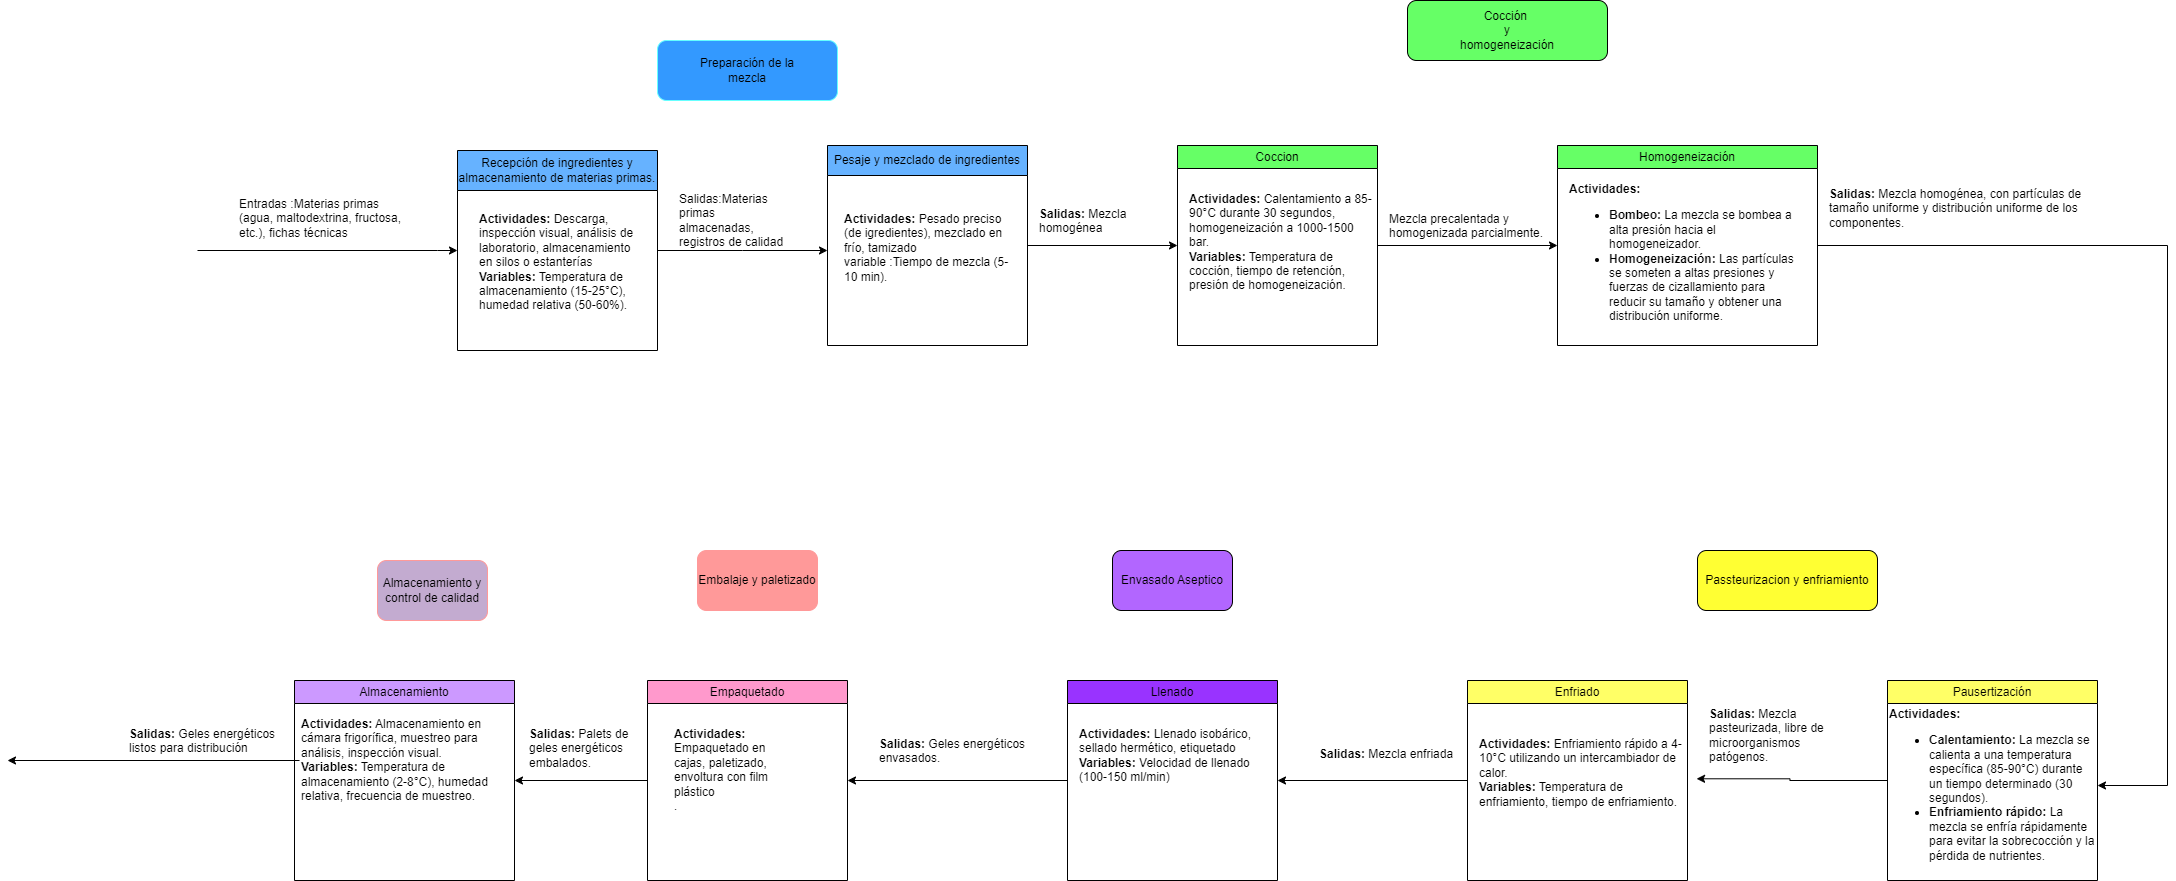

The diagram above was exported from draw.io. Its source (the exported page's mxGraphModel, read from the mxfile embedded in the PNG):
<mxGraphModel dx="2704" dy="2860" grid="1" gridSize="10" guides="1" tooltips="1" connect="1" arrows="1" fold="1" page="1" pageScale="1" pageWidth="827" pageHeight="1169" math="0" shadow="0">
  <root>
    <mxCell id="0" />
    <mxCell id="1" parent="0" />
    <mxCell id="cyUIvqLrRcb9FWrQLP2p-2" value="&lt;font style=&quot;vertical-align: inherit;&quot;&gt;&lt;font style=&quot;vertical-align: inherit;&quot;&gt;Preparación de la&lt;/font&gt;&lt;/font&gt;&lt;div&gt;&lt;font style=&quot;vertical-align: inherit;&quot;&gt;&lt;font style=&quot;vertical-align: inherit;&quot;&gt;&lt;font style=&quot;vertical-align: inherit;&quot;&gt;&lt;font style=&quot;vertical-align: inherit;&quot;&gt;mezcla&lt;/font&gt;&lt;/font&gt;&lt;/font&gt;&lt;/font&gt;&lt;/div&gt;" style="rounded=1;whiteSpace=wrap;html=1;strokeColor=#66FFFF;fillColor=#3399FF;" parent="1" vertex="1">
      <mxGeometry x="-270" y="-1200" width="180" height="60" as="geometry" />
    </mxCell>
    <mxCell id="cyUIvqLrRcb9FWrQLP2p-5" value="Cocción&amp;nbsp;&lt;div&gt;y&lt;/div&gt;&lt;div&gt;homogeneización&lt;/div&gt;" style="rounded=1;whiteSpace=wrap;html=1;fillColor=#66FF66;" parent="1" vertex="1">
      <mxGeometry x="480" y="-1240" width="200" height="60" as="geometry" />
    </mxCell>
    <mxCell id="cyUIvqLrRcb9FWrQLP2p-8" value="Passteurizacion y enfriamiento" style="rounded=1;whiteSpace=wrap;html=1;fillColor=#FFFF33;" parent="1" vertex="1">
      <mxGeometry x="770" y="-690" width="180" height="60" as="geometry" />
    </mxCell>
    <mxCell id="cyUIvqLrRcb9FWrQLP2p-11" value="Envasado Aseptico" style="rounded=1;whiteSpace=wrap;html=1;fillColor=#B266FF;" parent="1" vertex="1">
      <mxGeometry x="185" y="-690" width="120" height="60" as="geometry" />
    </mxCell>
    <mxCell id="_7_1X6j7ErLCgpqX68nE-6" value="Embalaje y paletizado" style="rounded=1;whiteSpace=wrap;html=1;fillColor=#FF9999;strokeColor=#FF9999;" parent="1" vertex="1">
      <mxGeometry x="-230" y="-690" width="120" height="60" as="geometry" />
    </mxCell>
    <mxCell id="_7_1X6j7ErLCgpqX68nE-12" value="Almacenamiento y control de calidad" style="rounded=1;whiteSpace=wrap;html=1;fillColor=#C3ABD0;strokeColor=#FF9999;" parent="1" vertex="1">
      <mxGeometry x="-550" y="-680" width="110" height="60" as="geometry" />
    </mxCell>
    <mxCell id="_7_1X6j7ErLCgpqX68nE-23" style="edgeStyle=orthogonalEdgeStyle;rounded=0;orthogonalLoop=1;jettySize=auto;html=1;" parent="1" edge="1">
      <mxGeometry relative="1" as="geometry">
        <mxPoint x="-730" y="-990" as="sourcePoint" />
        <mxPoint x="-470" y="-990" as="targetPoint" />
        <Array as="points">
          <mxPoint x="-490" y="-990" />
        </Array>
      </mxGeometry>
    </mxCell>
    <mxCell id="_7_1X6j7ErLCgpqX68nE-24" value="Entradas :&lt;span&gt;Materias primas (agua,&lt;/span&gt;&lt;span&gt; maltodextrina,&lt;/span&gt;&lt;span&gt; fructosa,&lt;/span&gt;&lt;span&gt; etc.&lt;/span&gt;&lt;span&gt;),&lt;/span&gt;&lt;span&gt; fichas técnicas&lt;/span&gt;" style="text;whiteSpace=wrap;html=1;" parent="1" vertex="1">
      <mxGeometry x="-690" y="-1050" width="170" height="40" as="geometry" />
    </mxCell>
    <mxCell id="_7_1X6j7ErLCgpqX68nE-25" value="Salidas:&lt;span&gt;Materias primas almacenadas,&lt;/span&gt;&lt;span&gt; registros de calidad&lt;/span&gt;" style="text;whiteSpace=wrap;html=1;" parent="1" vertex="1">
      <mxGeometry x="-250" y="-1055" width="110" height="50" as="geometry" />
    </mxCell>
    <mxCell id="_7_1X6j7ErLCgpqX68nE-27" value="&lt;strong&gt;Salidas:&lt;/strong&gt;&lt;span&gt; Mezcla homogénea&lt;/span&gt;" style="text;whiteSpace=wrap;html=1;" parent="1" vertex="1">
      <mxGeometry x="110" y="-1040" width="150" height="40" as="geometry" />
    </mxCell>
    <mxCell id="_7_1X6j7ErLCgpqX68nE-35" value="&lt;strong&gt;Salidas:&lt;/strong&gt;&lt;span&gt; Mezcla enfriada&lt;/span&gt;" style="text;whiteSpace=wrap;html=1;" parent="1" vertex="1">
      <mxGeometry x="390" y="-500" width="170" height="40" as="geometry" />
    </mxCell>
    <mxCell id="_7_1X6j7ErLCgpqX68nE-37" value="&lt;strong&gt;Salidas:&lt;/strong&gt;&lt;span&gt; Geles energéticos envasados.&lt;/span&gt;" style="text;whiteSpace=wrap;html=1;" parent="1" vertex="1">
      <mxGeometry x="-50" y="-510" width="170" height="40" as="geometry" />
    </mxCell>
    <mxCell id="_7_1X6j7ErLCgpqX68nE-40" value="&lt;strong&gt;Salidas:&lt;/strong&gt;&lt;span&gt; Palets de geles energéticos embalados.&lt;/span&gt;" style="text;whiteSpace=wrap;html=1;" parent="1" vertex="1">
      <mxGeometry x="-400" y="-520" width="110" height="40" as="geometry" />
    </mxCell>
    <mxCell id="_7_1X6j7ErLCgpqX68nE-45" value="&lt;strong&gt;Salidas:&lt;/strong&gt;&lt;span&gt; Geles energéticos listos para distribución&lt;/span&gt;" style="text;whiteSpace=wrap;html=1;" parent="1" vertex="1">
      <mxGeometry x="-800" y="-520" width="150" height="40" as="geometry" />
    </mxCell>
    <mxCell id="_7_1X6j7ErLCgpqX68nE-46" value="Mezcla precalentada y homogenizada parcialmente." style="text;whiteSpace=wrap;html=1;" parent="1" vertex="1">
      <mxGeometry x="460" y="-1035" width="160" height="40" as="geometry" />
    </mxCell>
    <mxCell id="_7_1X6j7ErLCgpqX68nE-48" value="&lt;strong&gt;Salidas:&lt;/strong&gt;&lt;span&gt; Mezcla homogénea,&lt;/span&gt;&lt;span&gt; con partículas de tamaño uniforme y distribución uniforme de los componentes.&lt;/span&gt;" style="text;whiteSpace=wrap;html=1;" parent="1" vertex="1">
      <mxGeometry x="900" y="-1060" width="280" height="50" as="geometry" />
    </mxCell>
    <mxCell id="_7_1X6j7ErLCgpqX68nE-53" value="&lt;strong&gt;Salidas:&lt;/strong&gt;&lt;span&gt; Mezcla pasteurizada,&lt;/span&gt;&lt;span&gt; libre de microorganismos patógenos.&lt;/span&gt;" style="text;whiteSpace=wrap;html=1;" parent="1" vertex="1">
      <mxGeometry x="780" y="-540" width="130" height="40" as="geometry" />
    </mxCell>
    <mxCell id="Bctz9AtFEUS6bB2vwQHE-4" style="edgeStyle=orthogonalEdgeStyle;rounded=0;orthogonalLoop=1;jettySize=auto;html=1;" parent="1" source="Bctz9AtFEUS6bB2vwQHE-1" edge="1">
      <mxGeometry relative="1" as="geometry">
        <mxPoint x="-100" y="-990" as="targetPoint" />
      </mxGeometry>
    </mxCell>
    <mxCell id="Bctz9AtFEUS6bB2vwQHE-1" value="&lt;span style=&quot;font-weight: 400;&quot;&gt;&lt;font style=&quot;vertical-align: inherit;&quot;&gt;&lt;font style=&quot;vertical-align: inherit;&quot;&gt;&lt;font style=&quot;vertical-align: inherit;&quot;&gt;&lt;font style=&quot;vertical-align: inherit;&quot;&gt;Recepción de ingredientes y almacenamiento de materias primas.&lt;/font&gt;&lt;/font&gt;&lt;/font&gt;&lt;/font&gt;&lt;/span&gt;" style="swimlane;whiteSpace=wrap;html=1;startSize=40;fillColor=#66B2FF;" parent="1" vertex="1">
      <mxGeometry x="-470" y="-1090" width="200" height="200" as="geometry" />
    </mxCell>
    <mxCell id="_7_1X6j7ErLCgpqX68nE-26" value="&lt;strong&gt;Actividades:&lt;/strong&gt;&lt;span&gt; Descarga,&lt;/span&gt;&lt;span&gt; inspección visual,&lt;/span&gt;&lt;span&gt; análisis de laboratorio,&lt;/span&gt;&lt;span&gt; almacenamiento en silos o estanterías&lt;/span&gt;&lt;div&gt;&lt;strong&gt;Variables:&lt;/strong&gt; Temperatura de almacenamiento (15-25°C), humedad relativa (50-60%).&lt;br&gt;&lt;div&gt;&lt;span&gt;&lt;br&gt;&lt;/span&gt;&lt;/div&gt;&lt;/div&gt;" style="text;whiteSpace=wrap;html=1;" parent="Bctz9AtFEUS6bB2vwQHE-1" vertex="1">
      <mxGeometry x="20" y="55" width="170" height="110" as="geometry" />
    </mxCell>
    <mxCell id="Bctz9AtFEUS6bB2vwQHE-8" style="edgeStyle=orthogonalEdgeStyle;rounded=0;orthogonalLoop=1;jettySize=auto;html=1;entryX=0;entryY=0.5;entryDx=0;entryDy=0;" parent="1" source="Bctz9AtFEUS6bB2vwQHE-5" target="Bctz9AtFEUS6bB2vwQHE-7" edge="1">
      <mxGeometry relative="1" as="geometry" />
    </mxCell>
    <mxCell id="Bctz9AtFEUS6bB2vwQHE-5" value="&lt;span style=&quot;font-weight: 400;&quot;&gt;Pesaje y mezclado de ingredientes&lt;/span&gt;" style="swimlane;whiteSpace=wrap;html=1;startSize=30;fillColor=#66B2FF;" parent="1" vertex="1">
      <mxGeometry x="-100" y="-1095" width="200" height="200" as="geometry" />
    </mxCell>
    <mxCell id="_7_1X6j7ErLCgpqX68nE-28" value="&lt;strong&gt;Actividades:&lt;/strong&gt;&lt;span&gt; Pesado preciso (&lt;/span&gt;&lt;span&gt;de igredientes),&lt;/span&gt;&lt;span&gt; mezclado en frío,&lt;/span&gt;&lt;span&gt; tamizado&lt;br&gt;&lt;/span&gt;&lt;div&gt;&lt;span style=&quot;background-color: initial;&quot;&gt;variable :Tiempo de mezcla (5-10 min)&lt;/span&gt;&lt;span&gt;.&lt;/span&gt;&lt;/div&gt;" style="text;whiteSpace=wrap;html=1;" parent="Bctz9AtFEUS6bB2vwQHE-5" vertex="1">
      <mxGeometry x="15" y="60" width="170" height="90" as="geometry" />
    </mxCell>
    <mxCell id="Bctz9AtFEUS6bB2vwQHE-10" style="edgeStyle=orthogonalEdgeStyle;rounded=0;orthogonalLoop=1;jettySize=auto;html=1;entryX=0;entryY=0.5;entryDx=0;entryDy=0;" parent="1" source="Bctz9AtFEUS6bB2vwQHE-7" target="Bctz9AtFEUS6bB2vwQHE-9" edge="1">
      <mxGeometry relative="1" as="geometry" />
    </mxCell>
    <mxCell id="Bctz9AtFEUS6bB2vwQHE-7" value="&lt;span style=&quot;font-weight: 400;&quot;&gt;Coccion&lt;/span&gt;" style="swimlane;whiteSpace=wrap;html=1;fillColor=#66FF66;" parent="1" vertex="1">
      <mxGeometry x="250" y="-1095" width="200" height="200" as="geometry" />
    </mxCell>
    <mxCell id="_7_1X6j7ErLCgpqX68nE-29" value="&lt;strong&gt;Actividades:&lt;/strong&gt;&lt;span&gt; Calentamiento a 85-90°C durante 30 segundos,&lt;/span&gt;&lt;span&gt; homogeneización a 1000-1500 bar.&lt;/span&gt;&lt;div&gt;&lt;strong&gt;Variables:&lt;/strong&gt; Temperatura de cocción, tiempo de retención, presión de homogeneización.&lt;span&gt;&lt;br&gt;&lt;/span&gt;&lt;/div&gt;" style="text;whiteSpace=wrap;html=1;" parent="Bctz9AtFEUS6bB2vwQHE-7" vertex="1">
      <mxGeometry x="10" y="40" width="190" height="110" as="geometry" />
    </mxCell>
    <mxCell id="Bctz9AtFEUS6bB2vwQHE-12" style="edgeStyle=orthogonalEdgeStyle;rounded=0;orthogonalLoop=1;jettySize=auto;html=1;entryX=1;entryY=0.5;entryDx=0;entryDy=0;" parent="1" source="Bctz9AtFEUS6bB2vwQHE-9" target="_7_1X6j7ErLCgpqX68nE-52" edge="1">
      <mxGeometry relative="1" as="geometry">
        <Array as="points">
          <mxPoint x="1240" y="-995" />
          <mxPoint x="1240" y="-455" />
        </Array>
      </mxGeometry>
    </mxCell>
    <mxCell id="Bctz9AtFEUS6bB2vwQHE-9" value="&lt;span style=&quot;font-weight: 400;&quot;&gt;Homogeneización&lt;/span&gt;" style="swimlane;whiteSpace=wrap;html=1;fillColor=#66FF66;" parent="1" vertex="1">
      <mxGeometry x="630" y="-1095" width="260" height="200" as="geometry" />
    </mxCell>
    <mxCell id="_7_1X6j7ErLCgpqX68nE-47" value="&lt;strong&gt;Actividades:&lt;/strong&gt;&lt;ul data-sourcepos=&quot;7:5-8:44&quot;&gt;&lt;li data-sourcepos=&quot;7:5-7:77&quot;&gt;&lt;strong&gt;Bombeo:&lt;/strong&gt;&lt;span&gt; La mezcla se bombea a alta presión hacia el homogeneizador.&lt;/span&gt;&lt;/li&gt;&lt;li data-sourcepos=&quot;8:5-8:44&quot;&gt;&lt;strong&gt;Homogeneización:&lt;/strong&gt;&lt;span&gt; Las partículas se someten a altas presiones y fuerzas de cizallamiento para reducir su tamaño y obtener una distribución uniforme.&lt;/span&gt;&lt;/li&gt;&lt;/ul&gt;" style="text;whiteSpace=wrap;html=1;" parent="Bctz9AtFEUS6bB2vwQHE-9" vertex="1">
      <mxGeometry x="10" y="30" width="230" height="150" as="geometry" />
    </mxCell>
    <mxCell id="Bctz9AtFEUS6bB2vwQHE-11" value="&lt;span style=&quot;font-weight: 400;&quot;&gt;&lt;font style=&quot;vertical-align: inherit;&quot;&gt;&lt;font style=&quot;vertical-align: inherit;&quot;&gt;Pausertización&lt;/font&gt;&lt;/font&gt;&lt;/span&gt;" style="swimlane;whiteSpace=wrap;html=1;fillColor=#FFFF66;" parent="1" vertex="1">
      <mxGeometry x="960" y="-560" width="210" height="200" as="geometry" />
    </mxCell>
    <mxCell id="_7_1X6j7ErLCgpqX68nE-52" value="&lt;strong&gt;Actividades:&lt;/strong&gt;&lt;ul data-sourcepos=&quot;17:5-18:4&quot;&gt;&lt;li data-sourcepos=&quot;17:5-18:4&quot;&gt;&lt;strong&gt;Calentamiento:&lt;/strong&gt;&lt;span&gt; La mezcla se calienta a una temperatura específica (85-90°C) durante un tiempo determinado (30 segundos).&lt;/span&gt;&lt;/li&gt;&lt;li data-sourcepos=&quot;18:5-18:118&quot;&gt;&lt;strong&gt;Enfriamiento rápido:&lt;/strong&gt;&lt;span&gt; La mezcla se enfría rápidamente para evitar la sobrecocción y la pérdida de nutrientes.&lt;/span&gt;&lt;/li&gt;&lt;/ul&gt;" style="text;whiteSpace=wrap;html=1;" parent="Bctz9AtFEUS6bB2vwQHE-11" vertex="1">
      <mxGeometry y="20" width="210" height="170" as="geometry" />
    </mxCell>
    <mxCell id="Bctz9AtFEUS6bB2vwQHE-23" style="edgeStyle=orthogonalEdgeStyle;rounded=0;orthogonalLoop=1;jettySize=auto;html=1;entryX=1;entryY=0.5;entryDx=0;entryDy=0;" parent="1" source="Bctz9AtFEUS6bB2vwQHE-13" target="Bctz9AtFEUS6bB2vwQHE-16" edge="1">
      <mxGeometry relative="1" as="geometry">
        <mxPoint x="620" y="-470" as="targetPoint" />
      </mxGeometry>
    </mxCell>
    <mxCell id="Bctz9AtFEUS6bB2vwQHE-13" value="&lt;span style=&quot;font-weight: 400;&quot;&gt;&lt;font style=&quot;vertical-align: inherit;&quot;&gt;&lt;font style=&quot;vertical-align: inherit;&quot;&gt;Enfriado&lt;/font&gt;&lt;/font&gt;&lt;/span&gt;" style="swimlane;whiteSpace=wrap;html=1;fillColor=#FFFF66;" parent="1" vertex="1">
      <mxGeometry x="540" y="-560" width="220" height="200" as="geometry" />
    </mxCell>
    <mxCell id="_7_1X6j7ErLCgpqX68nE-33" value="&lt;strong&gt;Actividades:&lt;/strong&gt;&lt;span&gt; Enfriamiento rápido a 4-10°C utilizando un intercambiador de calor.&lt;/span&gt;&lt;div&gt;&lt;strong&gt;Variables:&lt;/strong&gt; Temperatura de enfriamiento, tiempo de enfriamiento.&lt;span&gt;&lt;br&gt;&lt;/span&gt;&lt;/div&gt;" style="text;whiteSpace=wrap;html=1;" parent="Bctz9AtFEUS6bB2vwQHE-13" vertex="1">
      <mxGeometry x="10" y="50" width="215" height="110" as="geometry" />
    </mxCell>
    <mxCell id="Bctz9AtFEUS6bB2vwQHE-15" style="edgeStyle=orthogonalEdgeStyle;rounded=0;orthogonalLoop=1;jettySize=auto;html=1;entryX=1.019;entryY=0.439;entryDx=0;entryDy=0;entryPerimeter=0;" parent="1" source="Bctz9AtFEUS6bB2vwQHE-11" target="_7_1X6j7ErLCgpqX68nE-33" edge="1">
      <mxGeometry relative="1" as="geometry" />
    </mxCell>
    <mxCell id="Bctz9AtFEUS6bB2vwQHE-19" style="edgeStyle=orthogonalEdgeStyle;rounded=0;orthogonalLoop=1;jettySize=auto;html=1;entryX=1;entryY=0.5;entryDx=0;entryDy=0;" parent="1" source="Bctz9AtFEUS6bB2vwQHE-16" target="Bctz9AtFEUS6bB2vwQHE-18" edge="1">
      <mxGeometry relative="1" as="geometry" />
    </mxCell>
    <mxCell id="Bctz9AtFEUS6bB2vwQHE-16" value="&lt;span style=&quot;font-weight: 400;&quot;&gt;Llenado&lt;/span&gt;" style="swimlane;whiteSpace=wrap;html=1;fillColor=#9933FF;" parent="1" vertex="1">
      <mxGeometry x="140" y="-560" width="210" height="200" as="geometry" />
    </mxCell>
    <mxCell id="_7_1X6j7ErLCgpqX68nE-36" value="&lt;strong&gt;Actividades:&lt;/strong&gt;&lt;span&gt; Llenado isobárico,&lt;/span&gt;&lt;span&gt; sellado hermético,&lt;/span&gt;&lt;span&gt; etiquetado&lt;br&gt;&lt;/span&gt;&lt;div&gt;&lt;strong style=&quot;background-color: initial;&quot;&gt;Variables:&lt;/strong&gt;&lt;span style=&quot;background-color: initial;&quot;&gt; Velocidad de llenado (100-150 ml/min)&lt;/span&gt;&lt;div&gt;&lt;span&gt;&lt;br&gt;&lt;/span&gt;&lt;/div&gt;&lt;/div&gt;" style="text;whiteSpace=wrap;html=1;" parent="Bctz9AtFEUS6bB2vwQHE-16" vertex="1">
      <mxGeometry x="10" y="40" width="180" height="70" as="geometry" />
    </mxCell>
    <mxCell id="_7_1X6j7ErLCgpqX68nE-54" style="edgeStyle=orthogonalEdgeStyle;rounded=0;orthogonalLoop=1;jettySize=auto;html=1;exitX=0.5;exitY=1;exitDx=0;exitDy=0;" parent="Bctz9AtFEUS6bB2vwQHE-16" source="_7_1X6j7ErLCgpqX68nE-36" target="_7_1X6j7ErLCgpqX68nE-36" edge="1">
      <mxGeometry relative="1" as="geometry" />
    </mxCell>
    <mxCell id="Bctz9AtFEUS6bB2vwQHE-21" style="edgeStyle=orthogonalEdgeStyle;rounded=0;orthogonalLoop=1;jettySize=auto;html=1;entryX=1;entryY=0.5;entryDx=0;entryDy=0;" parent="1" source="Bctz9AtFEUS6bB2vwQHE-18" target="Bctz9AtFEUS6bB2vwQHE-20" edge="1">
      <mxGeometry relative="1" as="geometry" />
    </mxCell>
    <mxCell id="Bctz9AtFEUS6bB2vwQHE-18" value="&lt;span style=&quot;font-weight: 400;&quot;&gt;Empaquetado&lt;/span&gt;" style="swimlane;whiteSpace=wrap;html=1;fillColor=#FF99CC;" parent="1" vertex="1">
      <mxGeometry x="-280" y="-560" width="200" height="200" as="geometry" />
    </mxCell>
    <mxCell id="_7_1X6j7ErLCgpqX68nE-39" value="&lt;strong&gt;Actividades:&lt;/strong&gt;&lt;span&gt; Empaquetado en cajas,&lt;/span&gt;&lt;span&gt; paletizado,&lt;/span&gt;&lt;span&gt; envoltura con film plástico&lt;/span&gt;&lt;div&gt;&lt;span&gt;.&lt;/span&gt;&lt;/div&gt;" style="text;whiteSpace=wrap;html=1;" parent="Bctz9AtFEUS6bB2vwQHE-18" vertex="1">
      <mxGeometry x="25" y="40" width="110" height="80" as="geometry" />
    </mxCell>
    <mxCell id="Bctz9AtFEUS6bB2vwQHE-20" value="&lt;span style=&quot;font-weight: 400;&quot;&gt;Almacenamiento&lt;/span&gt;" style="swimlane;whiteSpace=wrap;html=1;fillColor=#CC99FF;" parent="1" vertex="1">
      <mxGeometry x="-633" y="-560" width="220" height="200" as="geometry" />
    </mxCell>
    <mxCell id="Bctz9AtFEUS6bB2vwQHE-22" style="edgeStyle=orthogonalEdgeStyle;rounded=0;orthogonalLoop=1;jettySize=auto;html=1;" parent="Bctz9AtFEUS6bB2vwQHE-20" source="_7_1X6j7ErLCgpqX68nE-43" edge="1">
      <mxGeometry relative="1" as="geometry">
        <mxPoint x="-287" y="80" as="targetPoint" />
      </mxGeometry>
    </mxCell>
    <mxCell id="_7_1X6j7ErLCgpqX68nE-43" value="&lt;strong&gt;Actividades:&lt;/strong&gt;&lt;span&gt; Almacenamiento en cámara frigorífica,&lt;/span&gt;&lt;span&gt; muestreo para análisis,&lt;/span&gt;&lt;span&gt; inspección visual.&lt;/span&gt;&lt;div&gt;&lt;strong&gt;Variables:&lt;/strong&gt; Temperatura de almacenamiento (2-8°C), humedad relativa, frecuencia de muestreo.&lt;span&gt;&lt;br&gt;&lt;/span&gt;&lt;/div&gt;" style="text;whiteSpace=wrap;html=1;" parent="Bctz9AtFEUS6bB2vwQHE-20" vertex="1">
      <mxGeometry x="5" y="30" width="210" height="100" as="geometry" />
    </mxCell>
  </root>
</mxGraphModel>